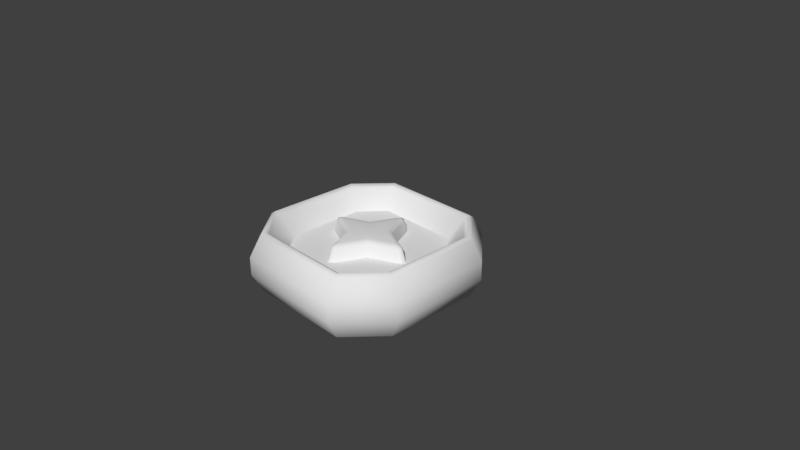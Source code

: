 # Source: Coin.blend  (saved by Blender 2.79.0; exported with 4.5.12 LTS)
import bpy
from mathutils import Matrix  # noqa: F401  (used for matrix-valued properties, if any)

bpy.ops.wm.read_factory_settings(use_empty=True)
scene = bpy.context.scene
scene.name = 'Scene'

# ---- collections
col_collection_1 = bpy.data.collections.new('Collection 1'); scene.collection.children.link(col_collection_1)

# ---- materials (node trees are filled in below, after node groups)
mat_material = bpy.data.materials.new('Material')
mat_material.alpha_threshold = 0.0
mat_material.use_transparent_shadow = False
mat_material.roughness = 0.5
mat_material.line_color = (0.0, 0.0, 0.0, 1.0)

# ---- material node trees

# ---- world
world_world = bpy.data.worlds.new('World'); scene.world = world_world
world_world.color = (0.05088, 0.05088, 0.05088)
world_world.use_sun_shadow = False
world_world.sun_shadow_jitter_overblur = 0.0
world_world.cycles.sampling_method = 'MANUAL'

# ---- cameras
cam_camera = bpy.data.cameras.new('Camera')
cam_camera.clip_end = 100.0
cam_camera.lens = 35.0
cam_camera.sensor_width = 32.0
cam_camera.sensor_height = 18.0
cam_camera.ortho_scale = 7.314
cam_camera.dof.focus_distance = 0.0
cam_camera.dof.aperture_fstop = 128.0

# ---- meshes
me_cube = bpy.data.meshes.new('Cube')
me_cube.from_pydata([(0.5802, -0.8613, 0.1288), (0.7065, -1.112, 0.4868), (1.298, -0.7102, 0.1252), (0.7712, -1.299, 0.1252), (1.109, -0.6524, 0.4868), (0.8568, -0.5295, 0.1288), (0.2052, -0.2023, 0.3354), (0.2362, -0.2317, 0.1288), (-0.5802, -0.8613, 0.1288), (-0.7065, -1.112, 0.4868), (0.0, -1.299, 0.1252), (-1.298, -0.7102, 0.1252), (-0.7712, -1.299, 0.1252), (0.0, -1.112, 0.4868), (-1.109, -0.6524, 0.4868), (-0.8568, -0.5295, 0.1288), (0.0, -0.8613, 0.1288), (0.0, -0.6644, 0.3354), (-0.2052, -0.2023, 0.3354), (-0.2362, -0.2317, 0.1288), (0.0, -0.7511, 0.1288), (0.5802, 0.8613, 0.1288), (0.7065, 1.112, 0.4868), (1.298, 0.0, 0.1252), (1.298, 0.7102, 0.1252), (0.7712, 1.299, 0.1252), (0.8568, 0.0, 0.1288), (1.109, 0.0, 0.4868), (1.109, 0.6524, 0.4868), (0.8568, 0.5295, 0.1288), (0.6643, 0.0, 0.3354), (0.2052, 0.2023, 0.3354), (0.2362, 0.2317, 0.1288), (0.7511, 0.0, 0.1288), (-0.5802, 0.8613, 0.1288), (-0.7065, 1.112, 0.4868), (-1.298, 0.0, 0.1252), (0.0, 1.299, 0.1252), (-1.298, 0.7102, 0.1252), (-0.7712, 1.299, 0.1252), (-0.8568, 0.0, 0.1288), (-1.109, 0.0, 0.4868), (0.0, 1.112, 0.4868), (-1.109, 0.6524, 0.4868), (-0.8568, 0.5295, 0.1288), (0.0, 0.8613, 0.1288), (0.0, 0.0, 0.1288), (0.0, 0.6644, 0.3354), (-0.6643, 0.0, 0.3354), (0.0, 0.0, 0.3354), (-0.2052, 0.2023, 0.3354), (-0.2362, 0.2317, 0.1288), (-0.7511, 0.0, 0.1288), (0.0, 0.7511, 0.1288), (1.298, -0.7102, 0.0), (0.7712, -1.299, 0.0), (0.0, -1.299, 0.0), (-1.298, -0.7102, 0.0), (-0.7712, -1.299, 0.0), (1.298, 0.0, 0.0), (1.298, 0.7102, 0.0), (0.7712, 1.299, 0.0), (-1.298, 0.0, 0.0), (0.0, 1.299, 0.0), (-1.298, 0.7102, 0.0), (-0.7712, 1.299, 0.0)], [], [(13, 1, 0, 16), (54, 59, 23, 2), (55, 54, 2, 3), (56, 55, 3, 10), (5, 26, 46), (1, 4, 5, 0), (2, 23, 27, 4), (3, 2, 4, 1), (10, 3, 1, 13), (0, 5, 46), (16, 0, 46), (4, 27, 26, 5), (6, 30, 49), (6, 49, 17), (30, 6, 7, 33), (6, 17, 20, 7), (13, 16, 8, 9), (57, 11, 36, 62), (58, 12, 11, 57), (56, 10, 12, 58), (15, 46, 40), (9, 8, 15, 14), (11, 14, 41, 36), (12, 9, 14, 11), (10, 13, 9, 12), (8, 46, 15), (16, 46, 8), (14, 15, 40, 41), (18, 49, 48), (18, 17, 49), (48, 52, 19, 18), (18, 19, 20, 17), (42, 45, 21, 22), (60, 24, 23, 59), (61, 25, 24, 60), (63, 37, 25, 61), (29, 46, 26), (22, 21, 29, 28), (24, 28, 27, 23), (25, 22, 28, 24), (37, 42, 22, 25), (21, 46, 29), (45, 46, 21), (28, 29, 26, 27), (31, 49, 30), (31, 47, 49), (30, 33, 32, 31), (31, 32, 53, 47), (42, 35, 34, 45), (64, 62, 36, 38), (65, 64, 38, 39), (63, 65, 39, 37), (44, 40, 46), (35, 43, 44, 34), (38, 36, 41, 43), (39, 38, 43, 35), (37, 39, 35, 42), (34, 44, 46), (45, 34, 46), (43, 41, 40, 44), (50, 48, 49), (50, 49, 47), (48, 50, 51, 52), (50, 47, 53, 51)])
me_cube.polygons.foreach_set('use_smooth', [True] * 64)
_k = set([(0, 5), (0, 16), (5, 26), (8, 15), (8, 16), (15, 40), (21, 29), (21, 45), (26, 29), (34, 44), (34, 45), (40, 44)])
me_cube.attributes.new('sharp_edge', 'BOOLEAN', 'EDGE').data.foreach_set('value', [ (min(e.vertices), max(e.vertices)) in _k for e in me_cube.edges])
_uv = me_cube.uv_layers.new(name='UVMap')
_uv.uv.foreach_set('vector', [0.7684, 0.4626, 0.7916, 0.4843, 0.7819, 0.4946, 0.7627, 0.4774, 0.8547, 0.535, 0.8547, 0.5831, 0.8339, 0.5763, 0.8345, 0.5366, 0.8185, 0.4551, 0.8547, 0.4868, 0.8351, 0.4969, 0.8053, 0.4706, 0.7824, 0.4234, 0.8185, 0.4551, 0.8053, 0.4706, 0.7755, 0.4442, 0.2104, 0.5278, 0.2102, 0.5536, 0.2104, 0.5278, 0.7916, 0.4843, 0.8148, 0.5059, 0.8012, 0.5119, 0.7819, 0.4946, 0.8345, 0.5366, 0.8339, 0.5763, 0.8155, 0.5692, 0.8151, 0.5375, 0.8053, 0.4706, 0.8351, 0.4969, 0.8148, 0.5059, 0.7916, 0.4843, 0.7755, 0.4442, 0.8053, 0.4706, 0.7916, 0.4843, 0.7684, 0.4626, 0.1914, 0.4848, 0.2106, 0.502, 0.1914, 0.4848, 0.1721, 0.4675, 0.1914, 0.4848, 0.1721, 0.4675, 0.8151, 0.5375, 0.8155, 0.5692, 0.8008, 0.5635, 0.801, 0.5377, 0.7434, 0.4954, 0.8547, 0.5841, 0.6841, 0.5841, 0.7434, 0.4954, 0.6841, 0.5841, 0.6227, 0.4234, 0.8547, 0.5841, 0.7434, 0.4954, 0.7434, 0.4954, 0.8547, 0.5841, 0.7434, 0.4954, 0.6227, 0.4234, 0.6227, 0.4234, 0.7434, 0.4954, 0.7684, 0.4626, 0.7627, 0.4774, 0.7819, 0.4946, 0.7916, 0.4843, 0.8547, 0.535, 0.8345, 0.5366, 0.8339, 0.5763, 0.8547, 0.5831, 0.8185, 0.4551, 0.8053, 0.4706, 0.8351, 0.4969, 0.8547, 0.4868, 0.7824, 0.4234, 0.7755, 0.4442, 0.8053, 0.4706, 0.8185, 0.4551, 0.2104, 0.5278, 0.2104, 0.5278, 0.2102, 0.5536, 0.7916, 0.4843, 0.7819, 0.4946, 0.8012, 0.5119, 0.8148, 0.5059, 0.8345, 0.5366, 0.8151, 0.5375, 0.8155, 0.5692, 0.8339, 0.5763, 0.8053, 0.4706, 0.7916, 0.4843, 0.8148, 0.5059, 0.8351, 0.4969, 0.7755, 0.4442, 0.7684, 0.4626, 0.7916, 0.4843, 0.8053, 0.4706, 0.1914, 0.4848, 0.1914, 0.4848, 0.2106, 0.502, 0.1721, 0.4675, 0.1721, 0.4675, 0.1914, 0.4848, 0.8151, 0.5375, 0.801, 0.5377, 0.8008, 0.5635, 0.8155, 0.5692, 0.7434, 0.4954, 0.6841, 0.5841, 0.8547, 0.5841, 0.7434, 0.4954, 0.6227, 0.4234, 0.6841, 0.5841, 0.8547, 0.5841, 0.8547, 0.5841, 0.7434, 0.4954, 0.7434, 0.4954, 0.7434, 0.4954, 0.7434, 0.4954, 0.6227, 0.4234, 0.6227, 0.4234, 0.7684, 0.4626, 0.7627, 0.4774, 0.7819, 0.4946, 0.7916, 0.4843, 0.8547, 0.535, 0.8345, 0.5366, 0.8339, 0.5763, 0.8547, 0.5831, 0.8185, 0.4551, 0.8053, 0.4706, 0.8351, 0.4969, 0.8547, 0.4868, 0.7824, 0.4234, 0.7755, 0.4442, 0.8053, 0.4706, 0.8185, 0.4551, 0.2104, 0.5278, 0.2104, 0.5278, 0.2102, 0.5536, 0.7916, 0.4843, 0.7819, 0.4946, 0.8012, 0.5119, 0.8148, 0.5059, 0.8345, 0.5366, 0.8151, 0.5375, 0.8155, 0.5692, 0.8339, 0.5763, 0.8053, 0.4706, 0.7916, 0.4843, 0.8148, 0.5059, 0.8351, 0.4969, 0.7755, 0.4442, 0.7684, 0.4626, 0.7916, 0.4843, 0.8053, 0.4706, 0.1914, 0.4848, 0.1914, 0.4848, 0.2106, 0.502, 0.1721, 0.4675, 0.1721, 0.4675, 0.1914, 0.4848, 0.8151, 0.5375, 0.801, 0.5377, 0.8008, 0.5635, 0.8155, 0.5692, 0.7434, 0.4954, 0.6841, 0.5841, 0.8547, 0.5841, 0.7434, 0.4954, 0.6227, 0.4234, 0.6841, 0.5841, 0.8547, 0.5841, 0.8547, 0.5841, 0.7434, 0.4954, 0.7434, 0.4954, 0.7434, 0.4954, 0.7434, 0.4954, 0.6227, 0.4234, 0.6227, 0.4234, 0.7684, 0.4626, 0.7916, 0.4843, 0.7819, 0.4946, 0.7627, 0.4774, 0.8547, 0.535, 0.8547, 0.5831, 0.8339, 0.5763, 0.8345, 0.5366, 0.8185, 0.4551, 0.8547, 0.4868, 0.8351, 0.4969, 0.8053, 0.4706, 0.7824, 0.4234, 0.8185, 0.4551, 0.8053, 0.4706, 0.7755, 0.4442, 0.2104, 0.5278, 0.2102, 0.5536, 0.2104, 0.5278, 0.7916, 0.4843, 0.8148, 0.5059, 0.8012, 0.5119, 0.7819, 0.4946, 0.8345, 0.5366, 0.8339, 0.5763, 0.8155, 0.5692, 0.8151, 0.5375, 0.8053, 0.4706, 0.8351, 0.4969, 0.8148, 0.5059, 0.7916, 0.4843, 0.7755, 0.4442, 0.8053, 0.4706, 0.7916, 0.4843, 0.7684, 0.4626, 0.1914, 0.4848, 0.2106, 0.502, 0.1914, 0.4848, 0.1721, 0.4675, 0.1914, 0.4848, 0.1721, 0.4675, 0.8151, 0.5375, 0.8155, 0.5692, 0.8008, 0.5635, 0.801, 0.5377, 0.7434, 0.4954, 0.8547, 0.5841, 0.6841, 0.5841, 0.7434, 0.4954, 0.6841, 0.5841, 0.6227, 0.4234, 0.8547, 0.5841, 0.7434, 0.4954, 0.7434, 0.4954, 0.8547, 0.5841, 0.7434, 0.4954, 0.6227, 0.4234, 0.6227, 0.4234, 0.7434, 0.4954])
me_cube.materials.append(mat_material)
me_cube.use_remesh_preserve_volume = False
me_cube.use_remesh_preserve_attributes = False
me_cube.use_mirror_vertex_groups = False
me_cube.update()

# ---- objects
ob_cube = bpy.data.objects.new('Cube', me_cube)
ob_camera = bpy.data.objects.new('Camera', cam_camera)

# ---- transforms, parenting, visibility, modifiers, constraints
ob_cube.location = (0.0, 0.0, 0.0)
ob_cube.lock_rotations_4d = False
ob_cube.empty_display_type = 'ARROWS'
ob_cube.lineart.crease_threshold = 0.0
_m = ob_cube.modifiers.new('Mirror', 'MIRROR')
_m.use_axis = (False, False, True)
_m.use_clip = True
_m = ob_cube.modifiers.new('Bevel', 'BEVEL')
_m.width = 25.0
_m.width_pct = 25.0
_m.segments = 2
_m.angle_limit = 1.047
_m.offset_type = 'PERCENT'
_m.spread = 0.0
_m = ob_cube.modifiers.new('EdgeSplit', 'EDGE_SPLIT')
_m.use_edge_angle = False
ob_camera.location = (7.481, -6.508, 5.344)
ob_camera.rotation_euler = (1.109, 0.0, 0.8149)
ob_camera.lock_rotations_4d = False
ob_camera.empty_display_type = 'ARROWS'
ob_camera.color = (0.0, 0.0, 0.0, 0.0)
ob_camera.display_type = 'WIRE'
ob_camera.lineart.crease_threshold = 0.0

# ---- collection membership
col_collection_1.objects.link(ob_cube)
col_collection_1.objects.link(ob_camera)

# ---- scene / render settings (as saved in the file)
scene.camera = ob_camera
scene.frame_start = 1; scene.frame_end = 250; scene.frame_set(1)
scene.render.engine = 'BLENDER_EEVEE_NEXT'
scene.render.resolution_percentage = 50
scene.render.dither_intensity = 0.0
scene.cycles.use_denoising = False
scene.cycles.samples = 128
scene.cycles.sampling_pattern = 'TABULATED_SOBOL'
scene.cycles.use_adaptive_sampling = False
scene.cycles.use_light_tree = False
scene.cycles.blur_glossy = 0.0
scene.cycles.sample_clamp_indirect = 0.0
scene.view_settings.view_transform = 'Standard'
bpy.context.view_layer.update()

# ---- added for rendering (the .blend has no usable light): sun
light_auto_sun = bpy.data.lights.new('AutoSun', 'SUN')
light_auto_sun.energy = 3.0
light_auto_sun.angle = 0.0523599
ob_auto_sun = bpy.data.objects.new('AutoSun', light_auto_sun)
scene.collection.objects.link(ob_auto_sun)
ob_auto_sun.rotation_euler = (0.872665, 0.174533, 0.523599)
bpy.context.view_layer.update()
